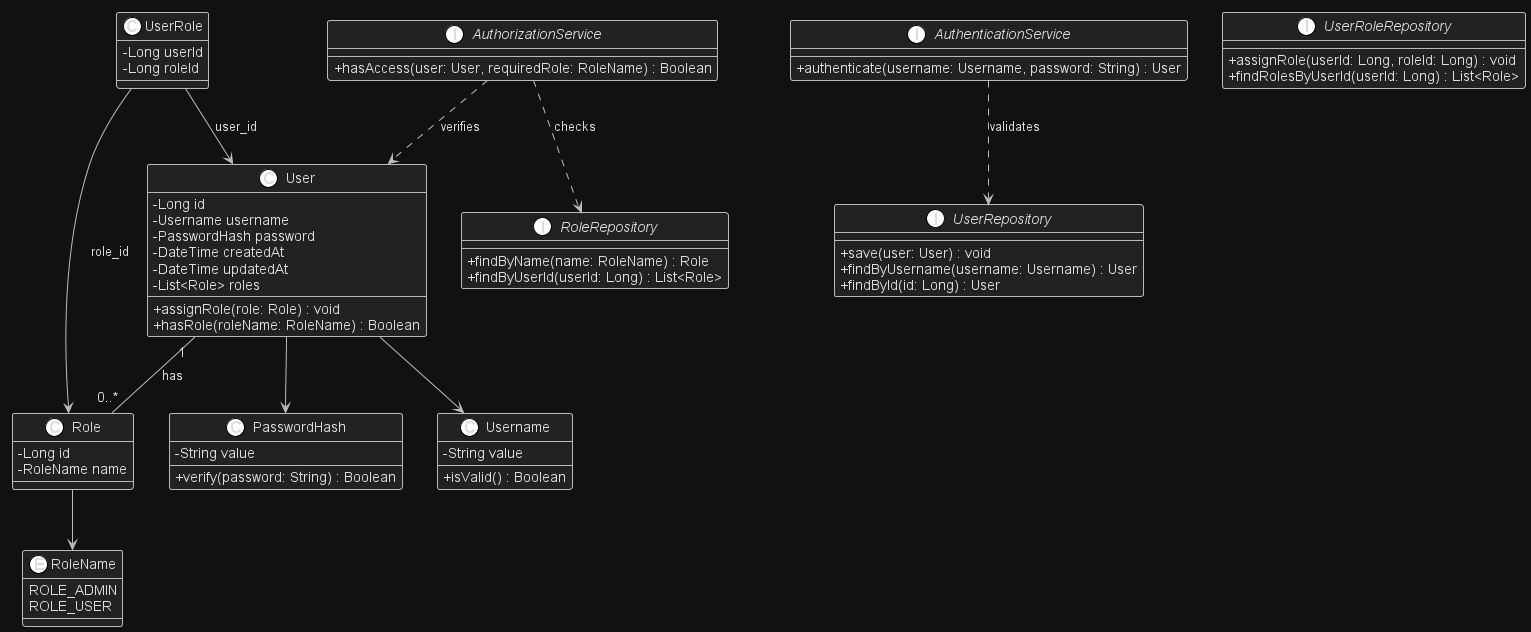

The diagram above was rendered by PlantUML. Its source (embedded in the PNG):
@startuml class-domain-iam
!theme plain

skinparam backgroundColor #111111
skinparam classAttributeIconSize 0
skinparam shadowing false
skinparam defaultFontColor #DDDDDD
skinparam defaultFontName Arial
skinparam ArrowColor #BBBBBB

skinparam class {
  BackgroundColor #222222
  BorderColor #BBBBBB
  FontColor #DDDDDD
}

skinparam interface {
  BackgroundColor #222222
  BorderColor #BBBBBB
  FontColor #DDDDDD
}

skinparam enum {
  BackgroundColor #222222
  BorderColor #BBBBBB
  FontColor #DDDDDD
}

class User {
  -Long id
  -Username username
  -PasswordHash password
  -DateTime createdAt
  -DateTime updatedAt
  -List<Role> roles
  +assignRole(role: Role) : void
  +hasRole(roleName: RoleName) : Boolean
}

class Role {
  -Long id
  -RoleName name
}

class UserRole {
  -Long userId
  -Long roleId
}

class Username {
  -String value
  +isValid() : Boolean
}

class PasswordHash {
  -String value
  +verify(password: String) : Boolean
}

enum RoleName {
  ROLE_ADMIN
  ROLE_USER
}

interface UserRepository {
  +save(user: User) : void
  +findByUsername(username: Username) : User
  +findById(id: Long) : User
}

interface RoleRepository {
  +findByName(name: RoleName) : Role
  +findByUserId(userId: Long) : List<Role>
}

interface UserRoleRepository {
  +assignRole(userId: Long, roleId: Long) : void
  +findRolesByUserId(userId: Long) : List<Role>
}

interface AuthenticationService {
  +authenticate(username: Username, password: String) : User
}

interface AuthorizationService {
  +hasAccess(user: User, requiredRole: RoleName) : Boolean
}

User "1" -- "0..*" Role : has
UserRole --> User : user_id
UserRole --> Role : role_id

User --> Username
User --> PasswordHash
Role --> RoleName

AuthenticationService ..> UserRepository : validates
AuthorizationService ..> RoleRepository : checks
AuthorizationService ..> User : verifies

@enduml